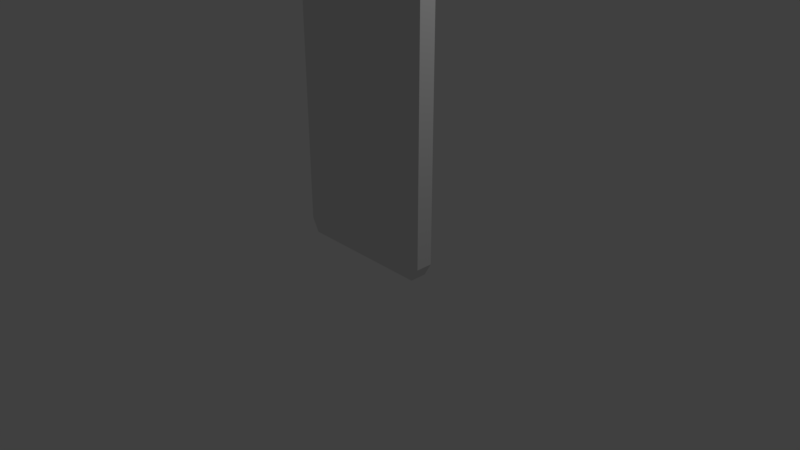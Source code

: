 # Source: Phone.blend  (saved by Blender 2.78.0; exported with 4.5.12 LTS)
import bpy
from mathutils import Matrix  # noqa: F401  (used for matrix-valued properties, if any)

bpy.ops.wm.read_factory_settings(use_empty=True)
scene = bpy.context.scene
scene.name = 'Scene'

# ---- collections
col_collection_1 = bpy.data.collections.new('Collection 1'); scene.collection.children.link(col_collection_1)

# ---- materials (node trees are filled in below, after node groups)
mat_main = bpy.data.materials.new('Main')
mat_main.alpha_threshold = 0.0
mat_main.use_transparent_shadow = False
mat_main.roughness = 0.5
mat_screen = bpy.data.materials.new('Screen')
mat_screen.alpha_threshold = 0.0
mat_screen.use_transparent_shadow = False
mat_screen.roughness = 0.5

# ---- material node trees

# ---- world
world_world = bpy.data.worlds.new('World'); scene.world = world_world
world_world.color = (0.05088, 0.05088, 0.05088)
world_world.use_sun_shadow = False
world_world.sun_shadow_jitter_overblur = 0.0
world_world.cycles.sampling_method = 'MANUAL'

# ---- cameras
cam_camera = bpy.data.cameras.new('Camera')
cam_camera.clip_end = 100.0
cam_camera.lens = 35.0
cam_camera.sensor_width = 32.0
cam_camera.sensor_height = 18.0
cam_camera.ortho_scale = 7.314
cam_camera.dof.focus_distance = 0.0
cam_camera.dof.aperture_fstop = 128.0

# ---- lights
light_lamp = bpy.data.lights.new('Lamp', 'POINT')
light_lamp.transmission_factor = 0.0
light_lamp.cutoff_distance = 30.0
light_lamp.energy = 100.0
light_lamp.shadow_buffer_clip_start = 1.001
light_lamp.shadow_soft_size = 0.1
light_lamp.shadow_maximum_resolution = 0.006
light_lamp.use_absolute_resolution = True

# ---- meshes
me_cube_001 = bpy.data.meshes.new('Cube.001')
me_cube_001.from_pydata([(-0.9, -0.9, -1.0), (-0.9, -1.0, -0.9), (-1.0, -0.9, -0.9), (-0.9, -1.0, 0.9), (-0.9, -0.9, 1.0), (-1.0, -0.9, 0.9), (-0.9, 0.9, -1.0), (-1.0, 0.9, -0.9), (-0.9, 1.0, -0.7387), (-0.9, 0.9, 1.0), (-0.9, 1.0, 0.9), (-1.0, 0.9, 0.9), (0.9, -0.9, -1.0), (1.0, -0.9, -0.9), (0.9, -1.0, -0.9), (0.9, -0.9, 1.0), (0.9, -1.0, 0.9), (1.0, -0.9, 0.9), (0.9, 0.9, -1.0), (0.9, 1.0, -0.7387), (1.0, 0.9, -0.9), (0.9, 0.9, 1.0), (1.0, 0.9, 0.9), (0.9, 1.0, 0.9), (-0.002313, 0.9774, -0.977), (-0.03938, 0.9781, -0.9749), (-0.07502, 0.9802, -0.9689), (-0.1079, 0.9837, -0.9592), (-0.1367, 0.9883, -0.9461), (-0.1603, 0.9939, -0.9301), (-0.1778, 1.0, -0.9119), (-0.1886, 1.007, -0.8922), (-0.1923, 1.015, -0.8716), (-0.1886, 1.022, -0.851), (-0.1778, 1.029, -0.8313), (-0.1603, 1.035, -0.813), (-0.1367, 1.041, -0.7971), (-0.1079, 1.045, -0.784), (-0.07502, 1.049, -0.7742), (-0.03938, 1.051, -0.7682), (-0.002313, 1.052, -0.7662), (0.03475, 1.051, -0.7682), (0.07039, 1.049, -0.7742), (0.1032, 1.045, -0.784), (0.132, 1.041, -0.7971), (0.1557, 1.035, -0.8131), (0.1732, 1.029, -0.8313), (0.184, 1.022, -0.851), (0.1877, 1.015, -0.8716), (0.184, 1.007, -0.8922), (0.1732, 1.0, -0.9119), (0.1557, 0.9939, -0.9301), (0.132, 0.9883, -0.9461), (0.1032, 0.9837, -0.9592), (0.07039, 0.9802, -0.9689), (0.03475, 0.9781, -0.9749), (-0.7618, 0.9244, 0.7742), (-0.7618, 0.9244, -0.6128), (0.7618, 0.9244, -0.6128), (0.7618, 0.9244, 0.7742)], [], [(14, 16, 3, 1), (20, 22, 17, 13), (21, 9, 4, 15), (2, 5, 11, 7), (8, 10, 56, 57), (0, 1, 2), (3, 4, 5), (6, 7, 8), (9, 10, 11), (12, 13, 14), (15, 16, 17), (18, 19, 20), (21, 22, 23), (6, 0, 2, 7), (1, 3, 5, 2), (4, 9, 11, 5), (10, 8, 7, 11), (18, 6, 8, 19), (9, 21, 23, 10), (22, 20, 19, 23), (12, 18, 20, 13), (21, 15, 17, 22), (16, 14, 13, 17), (0, 12, 14, 1), (15, 4, 3, 16), (6, 18, 12, 0), (25, 26, 27, 28, 29, 30, 31, 32, 33, 34, 35, 36, 37, 38, 39, 40, 41, 42, 43, 44, 45, 46, 47, 48, 49, 50, 51, 52, 53, 54, 55, 24), (57, 56, 59, 58), (10, 23, 59, 56), (23, 19, 58, 59), (19, 8, 57, 58)])
me_cube_001.polygons.foreach_set('material_index', [0, 0, 0, 0, 0, 0, 0, 0, 0, 0, 0, 0, 0, 0, 0, 0, 0, 0, 0, 0, 0, 0, 0, 0, 0, 0, 0, 1, 0, 0, 0])
_uv = me_cube_001.uv_layers.new(name='UVMap')
_uv.uv.foreach_set('vector', [0.07023, 0.695, 0.04926, 0.695, 0.04926, 0.674, 0.07023, 0.674, 0.3136, 0.6965, 0.2926, 0.6965, 0.2926, 0.6755, 0.3136, 0.6755, 0.3136, 0.6965, 0.2926, 0.6965, 0.2926, 0.6755, 0.3136, 0.6755, 0.3136, 0.6965, 0.2926, 0.6965, 0.2926, 0.6755, 0.3136, 0.6755, 0.07023, 0.695, 0.04926, 0.695, 0.04926, 0.674, 0.07023, 0.674, 0.07023, 0.695, 0.04926, 0.695, 0.04926, 0.674, 0.07023, 0.695, 0.04926, 0.695, 0.04926, 0.674, 0.07023, 0.695, 0.04926, 0.695, 0.04926, 0.674, 0.07023, 0.695, 0.04926, 0.695, 0.04926, 0.674, 0.07023, 0.695, 0.04926, 0.695, 0.04926, 0.674, 0.07023, 0.695, 0.04926, 0.695, 0.04926, 0.674, 0.07023, 0.695, 0.04926, 0.695, 0.04926, 0.674, 0.07023, 0.695, 0.04926, 0.695, 0.04926, 0.674, 0.3136, 0.6965, 0.2926, 0.6965, 0.2926, 0.6755, 0.3136, 0.6755, 0.07023, 0.695, 0.04926, 0.695, 0.04926, 0.674, 0.07023, 0.674, 0.3136, 0.6965, 0.2926, 0.6965, 0.2926, 0.6755, 0.3136, 0.6755, 0.07023, 0.695, 0.04926, 0.695, 0.04926, 0.674, 0.07023, 0.674, 0.07023, 0.695, 0.04926, 0.695, 0.04926, 0.674, 0.07023, 0.674, 0.07023, 0.695, 0.04926, 0.695, 0.04926, 0.674, 0.07023, 0.674, 0.07023, 0.695, 0.04926, 0.695, 0.04926, 0.674, 0.07023, 0.674, 0.3136, 0.6965, 0.2926, 0.6965, 0.2926, 0.6755, 0.3136, 0.6755, 0.3136, 0.6965, 0.2926, 0.6965, 0.2926, 0.6755, 0.3136, 0.6755, 0.07023, 0.695, 0.04926, 0.695, 0.04926, 0.674, 0.07023, 0.674, 0.07023, 0.695, 0.04926, 0.695, 0.04926, 0.674, 0.07023, 0.674, 0.07023, 0.695, 0.04926, 0.695, 0.04926, 0.674, 0.07023, 0.674, 0.3136, 0.6965, 0.2926, 0.6965, 0.2926, 0.6755, 0.3136, 0.6755, 0.1714, 0.6724, 0.1693, 0.6726, 0.1673, 0.6732, 0.1655, 0.6742, 0.1639, 0.6755, 0.1626, 0.6771, 0.1617, 0.6789, 0.1611, 0.6809, 0.1609, 0.6829, 0.1611, 0.685, 0.1617, 0.6869, 0.1626, 0.6887, 0.1639, 0.6903, 0.1655, 0.6916, 0.1673, 0.6926, 0.1693, 0.6932, 0.1714, 0.6934, 0.1734, 0.6932, 0.1754, 0.6926, 0.1772, 0.6916, 0.1788, 0.6903, 0.1801, 0.6887, 0.181, 0.6869, 0.1816, 0.685, 0.1818, 0.6829, 0.1816, 0.6809, 0.181, 0.6789, 0.1801, 0.6771, 0.1788, 0.6755, 0.1772, 0.6742, 0.1754, 0.6732, 0.1734, 0.6726, 0.0, 0.0, 0.0, 0.0, 0.0, 0.0, 0.0, 0.0, 0.07023, 0.695, 0.04926, 0.695, 0.04926, 0.674, 0.07023, 0.674, 0.07023, 0.695, 0.04926, 0.695, 0.04926, 0.674, 0.07023, 0.674, 0.07023, 0.695, 0.04926, 0.695, 0.04926, 0.674, 0.07023, 0.674])
me_cube_001.materials.append(mat_main)
me_cube_001.materials.append(mat_screen)
me_cube_001.use_remesh_preserve_volume = False
me_cube_001.use_remesh_preserve_attributes = False
me_cube_001.use_mirror_vertex_groups = False
me_cube_001.update()

# ---- objects
ob_cube = bpy.data.objects.new('Cube', me_cube_001)
ob_lamp = bpy.data.objects.new('Lamp', light_lamp)
ob_camera = bpy.data.objects.new('Camera', cam_camera)

# ---- transforms, parenting, visibility, modifiers, constraints
ob_cube.location = (0.0, 0.0, 1.827)
ob_cube.scale = (1.0, 0.1248, 1.802)
ob_cube.lineart.crease_threshold = 0.0
ob_lamp.location = (4.076, 1.005, 5.904)
ob_lamp.rotation_euler = (0.6503, 0.05522, 1.866)
ob_lamp.lock_rotations_4d = False
ob_lamp.empty_display_type = 'ARROWS'
ob_lamp.color = (0.0, 0.0, 0.0, 0.0)
ob_lamp.lineart.crease_threshold = 0.0
ob_camera.location = (7.481, -6.508, 5.344)
ob_camera.rotation_euler = (1.109, 0.0, 0.8149)
ob_camera.lock_rotations_4d = False
ob_camera.empty_display_type = 'ARROWS'
ob_camera.color = (0.0, 0.0, 0.0, 0.0)
ob_camera.display_type = 'WIRE'
ob_camera.lineart.crease_threshold = 0.0

# ---- collection membership
col_collection_1.objects.link(ob_cube)
col_collection_1.objects.link(ob_lamp)
col_collection_1.objects.link(ob_camera)

# ---- scene / render settings (as saved in the file)
scene.camera = ob_camera
scene.frame_start = 1; scene.frame_end = 250; scene.frame_set(1)
scene.render.engine = 'BLENDER_EEVEE_NEXT'
scene.render.image_settings.color_mode = 'RGB'
scene.render.resolution_percentage = 50
scene.render.dither_intensity = 0.0
scene.cycles.use_denoising = False
scene.cycles.samples = 128
scene.cycles.sampling_pattern = 'TABULATED_SOBOL'
scene.cycles.light_sampling_threshold = 0.0
scene.cycles.use_adaptive_sampling = False
scene.cycles.use_light_tree = False
scene.cycles.blur_glossy = 0.0
scene.cycles.sample_clamp_indirect = 0.0
scene.view_settings.view_transform = 'Standard'
bpy.context.view_layer.update()
